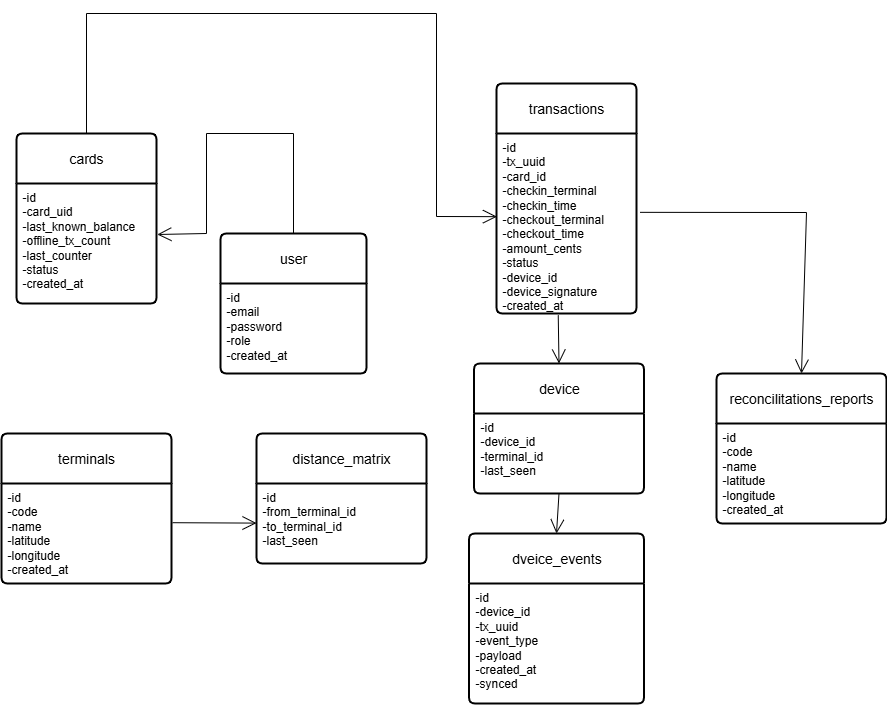

The diagram above was exported from draw.io. Its source (the exported page's mxGraphModel, read from the mxfile embedded in the PNG):
<mxGraphModel dx="1936" dy="2038" grid="1" gridSize="10" guides="1" tooltips="1" connect="1" arrows="1" fold="1" page="1" pageScale="1" pageWidth="827" pageHeight="1169" math="0" shadow="0">
  <root>
    <mxCell id="WIyWlLk6GJQsqaUBKTNV-0" />
    <mxCell id="WIyWlLk6GJQsqaUBKTNV-1" parent="WIyWlLk6GJQsqaUBKTNV-0" />
    <mxCell id="Lk0IGyHrHtq3dHkWKNPi-0" value="user" style="swimlane;childLayout=stackLayout;horizontal=1;startSize=50;horizontalStack=0;rounded=1;fontSize=14;fontStyle=0;strokeWidth=2;resizeParent=0;resizeLast=1;shadow=0;dashed=0;align=center;arcSize=4;whiteSpace=wrap;html=1;" parent="WIyWlLk6GJQsqaUBKTNV-1" vertex="1">
      <mxGeometry x="344" y="150" width="146" height="140" as="geometry" />
    </mxCell>
    <mxCell id="Lk0IGyHrHtq3dHkWKNPi-1" value="-id&amp;nbsp;&lt;div&gt;-email&lt;/div&gt;&lt;div&gt;-password&lt;/div&gt;&lt;div&gt;-role&lt;/div&gt;&lt;div&gt;-created_at&lt;/div&gt;" style="align=left;strokeColor=none;fillColor=none;spacingLeft=4;spacingRight=4;fontSize=12;verticalAlign=top;resizable=0;rotatable=0;part=1;html=1;whiteSpace=wrap;" parent="Lk0IGyHrHtq3dHkWKNPi-0" vertex="1">
      <mxGeometry y="50" width="146" height="90" as="geometry" />
    </mxCell>
    <mxCell id="Lk0IGyHrHtq3dHkWKNPi-2" value="cards" style="swimlane;childLayout=stackLayout;horizontal=1;startSize=50;horizontalStack=0;rounded=1;fontSize=14;fontStyle=0;strokeWidth=2;resizeParent=0;resizeLast=1;shadow=0;dashed=0;align=center;arcSize=4;whiteSpace=wrap;html=1;" parent="WIyWlLk6GJQsqaUBKTNV-1" vertex="1">
      <mxGeometry x="140" y="50" width="140" height="170" as="geometry" />
    </mxCell>
    <mxCell id="Lk0IGyHrHtq3dHkWKNPi-3" value="-id&lt;div&gt;-card_uid&lt;/div&gt;&lt;div&gt;-last_known_balance&lt;/div&gt;&lt;div&gt;-offline_tx_count&lt;/div&gt;&lt;div&gt;-last_counter&lt;/div&gt;&lt;div&gt;-status&lt;/div&gt;&lt;div&gt;-created_at&lt;/div&gt;" style="align=left;strokeColor=none;fillColor=none;spacingLeft=4;spacingRight=4;fontSize=12;verticalAlign=top;resizable=0;rotatable=0;part=1;html=1;whiteSpace=wrap;" parent="Lk0IGyHrHtq3dHkWKNPi-2" vertex="1">
      <mxGeometry y="50" width="140" height="120" as="geometry" />
    </mxCell>
    <mxCell id="Lk0IGyHrHtq3dHkWKNPi-4" value="transactions" style="swimlane;childLayout=stackLayout;horizontal=1;startSize=50;horizontalStack=0;rounded=1;fontSize=14;fontStyle=0;strokeWidth=2;resizeParent=0;resizeLast=1;shadow=0;dashed=0;align=center;arcSize=4;whiteSpace=wrap;html=1;" parent="WIyWlLk6GJQsqaUBKTNV-1" vertex="1">
      <mxGeometry x="620" width="140" height="230" as="geometry" />
    </mxCell>
    <mxCell id="Lk0IGyHrHtq3dHkWKNPi-5" value="-id&lt;div&gt;-tx_uuid&lt;/div&gt;&lt;div&gt;-card_id&lt;/div&gt;&lt;div&gt;-checkin_terminal&lt;/div&gt;&lt;div&gt;-checkin_time&lt;/div&gt;&lt;div&gt;-checkout_terminal&lt;/div&gt;&lt;div&gt;-checkout_time&lt;/div&gt;&lt;div&gt;-amount_cents&lt;/div&gt;&lt;div&gt;-status&lt;/div&gt;&lt;div&gt;-device_id&lt;/div&gt;&lt;div&gt;-device_signature&lt;/div&gt;&lt;div&gt;-created_at&lt;/div&gt;" style="align=left;strokeColor=none;fillColor=none;spacingLeft=4;spacingRight=4;fontSize=12;verticalAlign=top;resizable=0;rotatable=0;part=1;html=1;whiteSpace=wrap;" parent="Lk0IGyHrHtq3dHkWKNPi-4" vertex="1">
      <mxGeometry y="50" width="140" height="180" as="geometry" />
    </mxCell>
    <mxCell id="Lk0IGyHrHtq3dHkWKNPi-6" value="reconcilitations_reports" style="swimlane;childLayout=stackLayout;horizontal=1;startSize=50;horizontalStack=0;rounded=1;fontSize=14;fontStyle=0;strokeWidth=2;resizeParent=0;resizeLast=1;shadow=0;dashed=0;align=center;arcSize=4;whiteSpace=wrap;html=1;" parent="WIyWlLk6GJQsqaUBKTNV-1" vertex="1">
      <mxGeometry x="840" y="290" width="170" height="150" as="geometry" />
    </mxCell>
    <mxCell id="Lk0IGyHrHtq3dHkWKNPi-7" value="-id&lt;div&gt;-code&lt;/div&gt;&lt;div&gt;-name&lt;/div&gt;&lt;div&gt;-latitude&lt;/div&gt;&lt;div&gt;-longitude&lt;/div&gt;&lt;div&gt;-created_at&lt;/div&gt;" style="align=left;strokeColor=none;fillColor=none;spacingLeft=4;spacingRight=4;fontSize=12;verticalAlign=top;resizable=0;rotatable=0;part=1;html=1;whiteSpace=wrap;" parent="Lk0IGyHrHtq3dHkWKNPi-6" vertex="1">
      <mxGeometry y="50" width="170" height="100" as="geometry" />
    </mxCell>
    <mxCell id="Lk0IGyHrHtq3dHkWKNPi-8" value="terminals" style="swimlane;childLayout=stackLayout;horizontal=1;startSize=50;horizontalStack=0;rounded=1;fontSize=14;fontStyle=0;strokeWidth=2;resizeParent=0;resizeLast=1;shadow=0;dashed=0;align=center;arcSize=4;whiteSpace=wrap;html=1;" parent="WIyWlLk6GJQsqaUBKTNV-1" vertex="1">
      <mxGeometry x="125" y="350" width="170" height="150" as="geometry" />
    </mxCell>
    <mxCell id="Lk0IGyHrHtq3dHkWKNPi-9" value="-id&lt;div&gt;-code&lt;/div&gt;&lt;div&gt;-name&lt;/div&gt;&lt;div&gt;-latitude&lt;/div&gt;&lt;div&gt;-longitude&lt;/div&gt;&lt;div&gt;-created_at&lt;/div&gt;" style="align=left;strokeColor=none;fillColor=none;spacingLeft=4;spacingRight=4;fontSize=12;verticalAlign=top;resizable=0;rotatable=0;part=1;html=1;whiteSpace=wrap;" parent="Lk0IGyHrHtq3dHkWKNPi-8" vertex="1">
      <mxGeometry y="50" width="170" height="100" as="geometry" />
    </mxCell>
    <mxCell id="Lk0IGyHrHtq3dHkWKNPi-10" value="distance_matrix" style="swimlane;childLayout=stackLayout;horizontal=1;startSize=50;horizontalStack=0;rounded=1;fontSize=14;fontStyle=0;strokeWidth=2;resizeParent=0;resizeLast=1;shadow=0;dashed=0;align=center;arcSize=4;whiteSpace=wrap;html=1;" parent="WIyWlLk6GJQsqaUBKTNV-1" vertex="1">
      <mxGeometry x="380" y="350" width="170" height="130" as="geometry" />
    </mxCell>
    <mxCell id="Lk0IGyHrHtq3dHkWKNPi-11" value="-id&lt;div&gt;-from_terminal_id&lt;/div&gt;&lt;div&gt;-to_terminal_id&lt;/div&gt;&lt;div&gt;-last_seen&lt;/div&gt;" style="align=left;strokeColor=none;fillColor=none;spacingLeft=4;spacingRight=4;fontSize=12;verticalAlign=top;resizable=0;rotatable=0;part=1;html=1;whiteSpace=wrap;" parent="Lk0IGyHrHtq3dHkWKNPi-10" vertex="1">
      <mxGeometry y="50" width="170" height="80" as="geometry" />
    </mxCell>
    <mxCell id="Lk0IGyHrHtq3dHkWKNPi-13" value="dveice_events" style="swimlane;childLayout=stackLayout;horizontal=1;startSize=50;horizontalStack=0;rounded=1;fontSize=14;fontStyle=0;strokeWidth=2;resizeParent=0;resizeLast=1;shadow=0;dashed=0;align=center;arcSize=4;whiteSpace=wrap;html=1;" parent="WIyWlLk6GJQsqaUBKTNV-1" vertex="1">
      <mxGeometry x="592.5" y="450" width="175" height="170" as="geometry" />
    </mxCell>
    <mxCell id="Lk0IGyHrHtq3dHkWKNPi-14" value="-id&lt;div&gt;-device_id&lt;/div&gt;&lt;div&gt;-tx_uuid&lt;/div&gt;&lt;div&gt;-event_type&lt;/div&gt;&lt;div&gt;-payload&lt;/div&gt;&lt;div&gt;-created_at&lt;/div&gt;&lt;div&gt;-synced&lt;/div&gt;" style="align=left;strokeColor=none;fillColor=none;spacingLeft=4;spacingRight=4;fontSize=12;verticalAlign=top;resizable=0;rotatable=0;part=1;html=1;whiteSpace=wrap;" parent="Lk0IGyHrHtq3dHkWKNPi-13" vertex="1">
      <mxGeometry y="50" width="175" height="120" as="geometry" />
    </mxCell>
    <mxCell id="Lk0IGyHrHtq3dHkWKNPi-15" value="" style="endArrow=open;endFill=1;endSize=12;html=1;rounded=0;exitX=0.5;exitY=0;exitDx=0;exitDy=0;entryX=1.006;entryY=0.425;entryDx=0;entryDy=0;entryPerimeter=0;" parent="WIyWlLk6GJQsqaUBKTNV-1" source="Lk0IGyHrHtq3dHkWKNPi-0" target="Lk0IGyHrHtq3dHkWKNPi-3" edge="1">
      <mxGeometry width="160" relative="1" as="geometry">
        <mxPoint x="330" y="340" as="sourcePoint" />
        <mxPoint x="490" y="340" as="targetPoint" />
        <Array as="points">
          <mxPoint x="417" y="50" />
          <mxPoint x="330" y="50" />
          <mxPoint x="330" y="150" />
        </Array>
      </mxGeometry>
    </mxCell>
    <mxCell id="Lk0IGyHrHtq3dHkWKNPi-16" value="" style="endArrow=open;endFill=1;endSize=12;html=1;rounded=0;exitX=0.5;exitY=0;exitDx=0;exitDy=0;entryX=0.003;entryY=0.462;entryDx=0;entryDy=0;entryPerimeter=0;" parent="WIyWlLk6GJQsqaUBKTNV-1" source="Lk0IGyHrHtq3dHkWKNPi-2" target="Lk0IGyHrHtq3dHkWKNPi-5" edge="1">
      <mxGeometry width="160" relative="1" as="geometry">
        <mxPoint x="330" y="260" as="sourcePoint" />
        <mxPoint x="490" y="260" as="targetPoint" />
        <Array as="points">
          <mxPoint x="210" y="-70" />
          <mxPoint x="560" y="-70" />
          <mxPoint x="560" y="133" />
        </Array>
      </mxGeometry>
    </mxCell>
    <mxCell id="Lk0IGyHrHtq3dHkWKNPi-17" value="" style="endArrow=open;endFill=1;endSize=12;html=1;rounded=0;exitX=1.025;exitY=0.438;exitDx=0;exitDy=0;exitPerimeter=0;entryX=0.5;entryY=0;entryDx=0;entryDy=0;" parent="WIyWlLk6GJQsqaUBKTNV-1" source="Lk0IGyHrHtq3dHkWKNPi-5" target="Lk0IGyHrHtq3dHkWKNPi-6" edge="1">
      <mxGeometry width="160" relative="1" as="geometry">
        <mxPoint x="330" y="270" as="sourcePoint" />
        <mxPoint x="490" y="270" as="targetPoint" />
        <Array as="points">
          <mxPoint x="930" y="129" />
        </Array>
      </mxGeometry>
    </mxCell>
    <mxCell id="Lk0IGyHrHtq3dHkWKNPi-18" value="" style="endArrow=open;endFill=1;endSize=12;html=1;rounded=0;exitX=1.006;exitY=0.392;exitDx=0;exitDy=0;exitPerimeter=0;" parent="WIyWlLk6GJQsqaUBKTNV-1" source="Lk0IGyHrHtq3dHkWKNPi-9" target="Lk0IGyHrHtq3dHkWKNPi-11" edge="1">
      <mxGeometry width="160" relative="1" as="geometry">
        <mxPoint x="330" y="270" as="sourcePoint" />
        <mxPoint x="490" y="270" as="targetPoint" />
      </mxGeometry>
    </mxCell>
    <mxCell id="Lk0IGyHrHtq3dHkWKNPi-19" value="device" style="swimlane;childLayout=stackLayout;horizontal=1;startSize=50;horizontalStack=0;rounded=1;fontSize=14;fontStyle=0;strokeWidth=2;resizeParent=0;resizeLast=1;shadow=0;dashed=0;align=center;arcSize=4;whiteSpace=wrap;html=1;" parent="WIyWlLk6GJQsqaUBKTNV-1" vertex="1">
      <mxGeometry x="597.5" y="280" width="170" height="130" as="geometry" />
    </mxCell>
    <mxCell id="Lk0IGyHrHtq3dHkWKNPi-20" value="-id&lt;div&gt;-device_id&lt;/div&gt;&lt;div&gt;-terminal_id&lt;/div&gt;&lt;div&gt;-last_seen&lt;/div&gt;" style="align=left;strokeColor=none;fillColor=none;spacingLeft=4;spacingRight=4;fontSize=12;verticalAlign=top;resizable=0;rotatable=0;part=1;html=1;whiteSpace=wrap;" parent="Lk0IGyHrHtq3dHkWKNPi-19" vertex="1">
      <mxGeometry y="50" width="170" height="80" as="geometry" />
    </mxCell>
    <mxCell id="Lk0IGyHrHtq3dHkWKNPi-21" value="" style="endArrow=open;endFill=1;endSize=12;html=1;rounded=0;entryX=0.5;entryY=0;entryDx=0;entryDy=0;exitX=0.5;exitY=1;exitDx=0;exitDy=0;" parent="WIyWlLk6GJQsqaUBKTNV-1" source="Lk0IGyHrHtq3dHkWKNPi-20" target="Lk0IGyHrHtq3dHkWKNPi-13" edge="1">
      <mxGeometry width="160" relative="1" as="geometry">
        <mxPoint x="330" y="380" as="sourcePoint" />
        <mxPoint x="490" y="380" as="targetPoint" />
      </mxGeometry>
    </mxCell>
    <mxCell id="Lk0IGyHrHtq3dHkWKNPi-22" value="" style="endArrow=open;endFill=1;endSize=12;html=1;rounded=0;exitX=0.441;exitY=1.01;exitDx=0;exitDy=0;exitPerimeter=0;entryX=0.5;entryY=0;entryDx=0;entryDy=0;" parent="WIyWlLk6GJQsqaUBKTNV-1" source="Lk0IGyHrHtq3dHkWKNPi-5" target="Lk0IGyHrHtq3dHkWKNPi-19" edge="1">
      <mxGeometry width="160" relative="1" as="geometry">
        <mxPoint x="330" y="290" as="sourcePoint" />
        <mxPoint x="490" y="290" as="targetPoint" />
      </mxGeometry>
    </mxCell>
  </root>
</mxGraphModel>